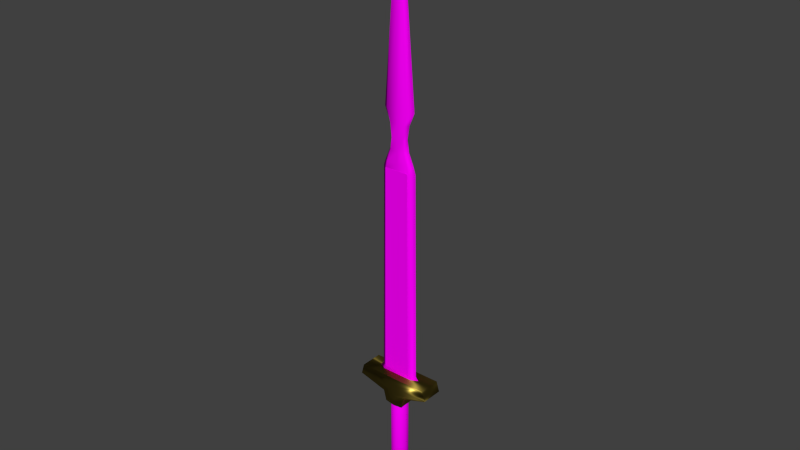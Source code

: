 # Source: SOTC_SWORD.blend  (saved by Blender 2.76.0; exported with 4.5.12 LTS)
import bpy
from mathutils import Matrix  # noqa: F401  (used for matrix-valued properties, if any)

bpy.ops.wm.read_factory_settings(use_empty=True)
scene = bpy.context.scene
scene.name = 'Scene'

# ---- collections
col_collection_1 = bpy.data.collections.new('Collection 1'); scene.collection.children.link(col_collection_1)

# ---- images (referenced by path relative to the original .blend; pixels are not part of the script)
import os
ASSET_DIR = os.environ.get("B2B_ASSET_DIR", "")  # directory of the original .blend (textures are referenced by path, not embedded)
HERE = os.path.dirname(os.path.abspath(__file__))  # packed textures are extracted next to this script under _unpacked/

def load_image(name, relpath, width, height, colorspace="sRGB"):
    """Load a texture the original file referenced (path relative to the .blend, or extracted next to this script)."""
    p = next((c for c in (os.path.join(HERE, relpath), os.path.join(ASSET_DIR, relpath)) if relpath and os.path.exists(c)), "")
    if p:
        img = bpy.data.images.load(p, check_existing=True)
        img.name = name
    else:  # same state as the original file: an image datablock whose file is absent (Cycles renders it pink)
        img = bpy.data.images.new(name, width, height)
        img.source = "FILE"
        img.filepath = "//" + (relpath or name)
    img.colorspace_settings.name = colorspace
    return img
img_ss_png = load_image('ss.png', 'ss.png', 1024, 1024, 'sRGB')
img_tileable_eroded_scratch_metal_texture_background_05_jpg = load_image('Tileable eroded scratch metal texture background 05.jpg', 'Tileable eroded scratch metal texture background 05.jpg', 1024, 1024, 'sRGB')
img_sin_t_tulo_2_png = load_image('Sin título-2.png', 'Sin título-2.png', 1024, 1024, 'sRGB')

# ---- materials (node trees are filled in below, after node groups)
mat_material_001 = bpy.data.materials.new('Material.001')
mat_material_001.alpha_threshold = 0.0
mat_material_001.roughness = 0.5
mat_material_003 = bpy.data.materials.new('Material.003')
mat_material_003.alpha_threshold = 0.0
mat_material_003.roughness = 0.5
mat_material_005 = bpy.data.materials.new('Material.005')
mat_material_005.alpha_threshold = 0.0
mat_material_005.roughness = 0.5
mat_material_007 = bpy.data.materials.new('Material.007')
mat_material_007.alpha_threshold = 0.0
mat_material_007.roughness = 0.5

# ---- material node trees
mat_material_001.use_nodes = True; mat_material_001.node_tree.nodes.clear()
_N = mat_material_001.node_tree.nodes; _L = mat_material_001.node_tree.links
n0 = _N.new('ShaderNodeOutputMaterial'); n0.name = 'Material Output'; n0.location = (300, 300)
n1 = _N.new('ShaderNodeBsdfAnisotropic'); n1.name = 'Anisotropic BSDF'; n1.location = (10, 300)
n1.distribution = 'GGX'
n1.inputs[0].default_value = (0.3343, 0.2487, 0.04585, 1.0)
n1.inputs[1].default_value = 0.4472
n1.inputs[2].default_value = 0.5
_L.new(n1.outputs[0], n0.inputs[0])
n0.is_active_output = True
mat_material_003.use_nodes = True; mat_material_003.node_tree.nodes.clear()
_N = mat_material_003.node_tree.nodes; _L = mat_material_003.node_tree.links
n0 = _N.new('ShaderNodeOutputMaterial'); n0.name = 'Material Output'; n0.location = (300, 300)
n1 = _N.new('ShaderNodeBsdfDiffuse'); n1.name = 'Diffuse BSDF'; n1.location = (10, 300)
n2 = _N.new('ShaderNodeTexImage'); n2.name = 'Image Texture'; n2.location = (-180, 300)
n2.width = 140
n2.image = img_ss_png
_L.new(n1.outputs[0], n0.inputs[0])
_L.new(n2.outputs[0], n1.inputs[0])
n0.is_active_output = True
mat_material_005.use_nodes = True; mat_material_005.node_tree.nodes.clear()
_N = mat_material_005.node_tree.nodes; _L = mat_material_005.node_tree.links
n0 = _N.new('ShaderNodeOutputMaterial'); n0.name = 'Material Output'; n0.location = (300, 300)
n1 = _N.new('ShaderNodeBsdfDiffuse'); n1.name = 'Diffuse BSDF'; n1.location = (10, 300)
n2 = _N.new('ShaderNodeTexImage'); n2.name = 'Image Texture'; n2.location = (-180, 300)
n2.width = 140
n2.image = img_tileable_eroded_scratch_metal_texture_background_05_jpg
_L.new(n1.outputs[0], n0.inputs[0])
_L.new(n2.outputs[0], n1.inputs[0])
n0.is_active_output = True
mat_material_007.use_nodes = True; mat_material_007.node_tree.nodes.clear()
_N = mat_material_007.node_tree.nodes; _L = mat_material_007.node_tree.links
n0 = _N.new('ShaderNodeOutputMaterial'); n0.name = 'Material Output'; n0.location = (300, 300)
n1 = _N.new('ShaderNodeBsdfDiffuse'); n1.name = 'Diffuse BSDF'; n1.location = (10, 300)
n2 = _N.new('ShaderNodeTexImage'); n2.name = 'Image Texture'; n2.location = (-180, 300)
n2.width = 140
n2.image = img_sin_t_tulo_2_png
_L.new(n1.outputs[0], n0.inputs[0])
_L.new(n2.outputs[0], n1.inputs[0])
n0.is_active_output = True

# ---- world
world_world = bpy.data.worlds.new('World'); scene.world = world_world
world_world.color = (0.05088, 0.05088, 0.05088)
world_world.use_sun_shadow = False
world_world.sun_shadow_jitter_overblur = 0.0
world_world.cycles.sampling_method = 'MANUAL'
world_world.cycles.sample_map_resolution = 256

# ---- meshes
me_cube_003 = bpy.data.meshes.new('Cube.003')
me_cube_003.from_pydata([(-0.1298, -0.004186, 0.441), (-0.2149, -0.004186, 0.4152), (-0.2933, -0.004186, 0.3733), (-0.362, -0.004186, 0.3169), (-0.4184, -0.004186, 0.2482), (-0.4604, -0.004186, 0.1698), (-0.4862, -0.004186, 0.08472), (-0.4949, -0.004186, -0.003758), (-0.4862, -0.004186, -0.09223), (-0.4604, -0.004186, -0.1773), (-0.4184, -0.004186, -0.2557), (-0.362, -0.004186, -0.3244), (-0.2933, -0.004186, -0.3808), (-0.2149, -0.004186, -0.4227), (-0.1298, -0.004186, -0.4485), (-0.1281, 0.003772, 0.441), (-0.2116, 0.01142, 0.4152), (-0.2885, 0.01848, 0.3733), (-0.3559, 0.02466, 0.3169), (-0.4112, 0.02973, 0.2482), (-0.4523, 0.0335, 0.1698), (-0.4776, 0.03582, 0.08472), (-0.4862, 0.0366, -0.003758), (-0.4776, 0.03582, -0.09223), (-0.4523, 0.0335, -0.1773), (-0.4112, 0.02973, -0.2557), (-0.3559, 0.02466, -0.3244), (-0.2885, 0.01848, -0.3808), (-0.2116, 0.01142, -0.4227), (-0.1281, 0.003772, -0.4485), (-0.1231, 0.01142, 0.441), (-0.2017, 0.02643, 0.4152), (-0.2741, 0.04027, 0.3733), (-0.3376, 0.05239, 0.3169), (-0.3897, 0.06234, 0.2482), (-0.4285, 0.06973, 0.1698), (-0.4523, 0.07429, 0.08472), (-0.4604, 0.07582, -0.003758), (-0.4523, 0.07429, -0.09223), (-0.4285, 0.06973, -0.1773), (-0.3897, 0.06234, -0.2557), (-0.3376, 0.05239, -0.3244), (-0.2741, 0.04027, -0.3808), (-0.2017, 0.02643, -0.4227), (-0.1231, 0.01142, -0.4485), (-0.1149, 0.01848, 0.441), (-0.1857, 0.04027, 0.4152), (-0.2509, 0.06035, 0.3733), (-0.308, 0.07795, 0.3169), (-0.3549, 0.09239, 0.2482), (-0.3897, 0.1031, 0.1698), (-0.4112, 0.1097, 0.08472), (-0.4184, 0.112, -0.003758), (-0.4112, 0.1097, -0.09223), (-0.3897, 0.1031, -0.1773), (-0.3549, 0.09239, -0.2557), (-0.308, 0.07795, -0.3244), (-0.2509, 0.06035, -0.3808), (-0.1857, 0.04027, -0.4227), (-0.1149, 0.01848, -0.4485), (-0.1039, 0.02466, 0.441), (-0.1641, 0.05239, 0.4152), (-0.2195, 0.07795, 0.3733), (-0.2681, 0.1004, 0.3169), (-0.308, 0.1187, 0.2482), (-0.3376, 0.1324, 0.1698), (-0.3559, 0.1408, 0.08472), (-0.362, 0.1437, -0.003758), (-0.3559, 0.1408, -0.09223), (-0.3376, 0.1324, -0.1773), (-0.308, 0.1187, -0.2557), (-0.2681, 0.1004, -0.3244), (-0.2195, 0.07795, -0.3808), (-0.1641, 0.05239, -0.4227), (-0.1039, 0.02466, -0.4485), (-0.09053, 0.02973, 0.441), (-0.1378, 0.06234, 0.4152), (-0.1814, 0.09239, 0.3733), (-0.2195, 0.1187, 0.3169), (-0.2509, 0.1404, 0.2482), (-0.2741, 0.1564, 0.1698), (-0.2885, 0.1663, 0.08472), (-0.2933, 0.1697, -0.003758), (-0.2885, 0.1663, -0.09223), (-0.2741, 0.1564, -0.1773), (-0.2509, 0.1404, -0.2557), (-0.2195, 0.1187, -0.3244), (-0.1814, 0.09239, -0.3808), (-0.1378, 0.06234, -0.4227), (-0.09053, 0.02973, -0.4485), (-0.07523, 0.0335, 0.441), (-0.1078, 0.06973, 0.4152), (-0.1378, 0.1031, 0.3733), (-0.1641, 0.1324, 0.3169), (-0.1857, 0.1564, 0.2482), (-0.2017, 0.1743, 0.1698), (-0.2116, 0.1853, 0.08472), (-0.2149, 0.189, -0.003758), (-0.2116, 0.1853, -0.09223), (-0.2017, 0.1743, -0.1773), (-0.1857, 0.1564, -0.2557), (-0.1641, 0.1324, -0.3244), (-0.1378, 0.1031, -0.3808), (-0.1078, 0.06973, -0.4227), (-0.07523, 0.0335, -0.4485), (-0.05864, 0.03582, 0.441), (-0.07523, 0.07429, 0.4152), (-0.09053, 0.1097, 0.3733), (-0.1039, 0.1408, 0.3169), (-0.1149, 0.1663, 0.2482), (-0.1231, 0.1853, 0.1698), (-0.1281, 0.1969, 0.08472), (-0.1298, 0.2009, -0.003758), (-0.1281, 0.1969, -0.09223), (-0.1231, 0.1853, -0.1773), (-0.1149, 0.1663, -0.2557), (-0.1039, 0.1408, -0.3244), (-0.09053, 0.1097, -0.3808), (-0.07523, 0.07429, -0.4227), (-0.05864, 0.03582, -0.4485), (-0.04138, 0.0366, 0.441), (-0.04138, 0.07582, 0.4152), (-0.04138, 0.112, 0.3733), (-0.04138, 0.1437, 0.3169), (-0.04138, 0.1697, 0.2482), (-0.04138, 0.189, 0.1698), (-0.04138, 0.2009, 0.08472), (-0.04138, 0.2049, -0.003758), (-0.04138, 0.2009, -0.09223), (-0.04138, 0.189, -0.1773), (-0.04138, 0.1697, -0.2557), (-0.04138, 0.1437, -0.3244), (-0.04138, 0.112, -0.3808), (-0.04138, 0.07582, -0.4227), (-0.04138, 0.0366, -0.4485), (-0.02412, 0.03582, 0.441), (-0.007519, 0.07429, 0.4152), (0.007777, 0.1097, 0.3733), (0.02118, 0.1408, 0.3169), (0.03219, 0.1663, 0.2482), (0.04036, 0.1853, 0.1698), (0.0454, 0.1969, 0.08472), (0.0471, 0.2009, -0.003758), (0.0454, 0.1969, -0.09223), (0.04036, 0.1853, -0.1773), (0.03219, 0.1663, -0.2557), (0.02118, 0.1408, -0.3244), (0.007777, 0.1097, -0.3808), (-0.007519, 0.07429, -0.4227), (-0.02412, 0.03582, -0.4485), (-0.007519, 0.0335, 0.441), (0.02504, 0.06973, 0.4152), (0.05504, 0.1031, 0.3733), (0.08134, 0.1324, 0.3169), (0.1029, 0.1564, 0.2482), (0.119, 0.1743, 0.1698), (0.1288, 0.1853, 0.08472), (0.1322, 0.189, -0.003758), (0.1288, 0.1853, -0.09223), (0.119, 0.1743, -0.1773), (0.1029, 0.1564, -0.2557), (0.08134, 0.1324, -0.3244), (0.05504, 0.1031, -0.3808), (0.02504, 0.06973, -0.4227), (-0.007519, 0.0335, -0.4485), (0.007777, 0.02973, 0.441), (0.05504, 0.06234, 0.4152), (0.0986, 0.09239, 0.3733), (0.1368, 0.1187, 0.3169), (0.1681, 0.1404, 0.2482), (0.1914, 0.1564, 0.1698), (0.2057, 0.1663, 0.08472), (0.2106, 0.1697, -0.003758), (0.2057, 0.1663, -0.09223), (0.1914, 0.1564, -0.1773), (0.1681, 0.1404, -0.2557), (0.1368, 0.1187, -0.3244), (0.0986, 0.09239, -0.3808), (0.05504, 0.06234, -0.4227), (0.007777, 0.02973, -0.4485), (0.02118, 0.02466, 0.441), (0.08134, 0.05239, 0.4152), (0.1368, 0.07795, 0.3733), (0.1854, 0.1004, 0.3169), (0.2253, 0.1187, 0.2482), (0.2549, 0.1324, 0.1698), (0.2731, 0.1408, 0.08472), (0.2793, 0.1437, -0.003758), (0.2731, 0.1408, -0.09223), (0.2549, 0.1324, -0.1773), (0.2253, 0.1187, -0.2557), (0.1854, 0.1004, -0.3244), (0.1368, 0.07795, -0.3808), (0.08134, 0.05239, -0.4227), (0.02118, 0.02466, -0.4485), (0.03219, 0.01848, 0.441), (0.1029, 0.04027, 0.4152), (0.1681, 0.06035, 0.3733), (0.2253, 0.07795, 0.3169), (0.2721, 0.09239, 0.2482), (0.307, 0.1031, 0.1698), (0.3284, 0.1097, 0.08472), (0.3357, 0.112, -0.003758), (0.3284, 0.1097, -0.09223), (0.307, 0.1031, -0.1773), (0.2721, 0.09239, -0.2557), (0.2253, 0.07795, -0.3244), (0.1681, 0.06035, -0.3808), (0.1029, 0.04027, -0.4227), (0.03219, 0.01848, -0.4485), (0.04036, 0.01142, 0.441), (0.119, 0.02643, 0.4152), (0.1914, 0.04027, 0.3733), (0.2549, 0.05239, 0.3169), (0.307, 0.06234, 0.2482), (0.3457, 0.06973, 0.1698), (0.3696, 0.07429, 0.08472), (0.3776, 0.07582, -0.003758), (0.3696, 0.07429, -0.09223), (0.3457, 0.06973, -0.1773), (0.307, 0.06234, -0.2557), (0.2549, 0.05239, -0.3244), (0.1914, 0.04027, -0.3808), (0.119, 0.02643, -0.4227), (0.04036, 0.01142, -0.4485), (0.0454, 0.003772, 0.441), (0.1288, 0.01142, 0.4152), (0.2057, 0.01848, 0.3733), (0.2731, 0.02466, 0.3169), (0.3284, 0.02973, 0.2482), (0.3696, 0.0335, 0.1698), (0.3949, 0.03582, 0.08472), (0.4034, 0.0366, -0.003758), (0.3949, 0.03582, -0.09223), (0.3696, 0.0335, -0.1773), (0.3284, 0.02973, -0.2557), (0.2731, 0.02466, -0.3244), (0.2057, 0.01848, -0.3808), (0.1288, 0.01142, -0.4227), (0.0454, 0.003772, -0.4485), (0.0471, -0.004186, 0.441), (0.1322, -0.004186, 0.4152), (0.2106, -0.004186, 0.3733), (0.2793, -0.004186, 0.3169), (0.3357, -0.004186, 0.2482), (0.3776, -0.004186, 0.1698), (0.4034, -0.004186, 0.08472), (0.4121, -0.004186, -0.003758), (0.4034, -0.004186, -0.09223), (0.3776, -0.004186, -0.1773), (0.3357, -0.004186, -0.2557), (0.2793, -0.004186, -0.3244), (0.2106, -0.004186, -0.3808), (0.1322, -0.004186, -0.4227), (0.0471, -0.004186, -0.4485), (0.0454, -0.01214, 0.441), (0.1288, -0.01979, 0.4152), (0.2057, -0.02685, 0.3733), (0.2731, -0.03303, 0.3169), (0.3284, -0.0381, 0.2482), (0.3696, -0.04187, 0.1698), (0.3949, -0.04419, 0.08472), (0.4034, -0.04497, -0.003758), (0.3949, -0.04419, -0.09223), (0.3696, -0.04187, -0.1773), (0.3284, -0.0381, -0.2557), (0.2731, -0.03303, -0.3244), (0.2057, -0.02685, -0.3808), (0.1288, -0.01979, -0.4227), (0.0454, -0.01214, -0.4485), (0.04036, -0.01979, 0.441), (0.119, -0.0348, 0.4152), (0.1914, -0.04864, 0.3733), (0.2549, -0.06076, 0.3169), (0.307, -0.07071, 0.2482), (0.3457, -0.0781, 0.1698), (0.3696, -0.08266, 0.08472), (0.3776, -0.08419, -0.003758), (0.3696, -0.08266, -0.09223), (0.3457, -0.0781, -0.1773), (0.307, -0.07071, -0.2557), (0.2549, -0.06076, -0.3244), (0.1914, -0.04864, -0.3808), (0.119, -0.0348, -0.4227), (0.04036, -0.01979, -0.4485), (0.03219, -0.02685, 0.441), (0.1029, -0.04864, 0.4152), (0.1681, -0.06872, 0.3733), (0.2253, -0.08632, 0.3169), (0.2721, -0.1008, 0.2482), (0.307, -0.1115, 0.1698), (0.3284, -0.1181, 0.08472), (0.3357, -0.1203, -0.003758), (0.3284, -0.1181, -0.09223), (0.307, -0.1115, -0.1773), (0.2721, -0.1008, -0.2557), (0.2253, -0.08632, -0.3244), (0.1681, -0.06872, -0.3808), (0.1029, -0.04864, -0.4227), (0.03219, -0.02685, -0.4485), (0.02118, -0.03303, 0.441), (0.08134, -0.06076, 0.4152), (0.1368, -0.08632, 0.3733), (0.1854, -0.1087, 0.3169), (0.2253, -0.1271, 0.2482), (0.2549, -0.1408, 0.1698), (0.2731, -0.1492, 0.08472), (0.2793, -0.152, -0.003758), (0.2731, -0.1492, -0.09223), (0.2549, -0.1408, -0.1773), (0.2253, -0.1271, -0.2557), (0.1854, -0.1087, -0.3244), (0.1368, -0.08632, -0.3808), (0.08134, -0.06076, -0.4227), (0.02118, -0.03303, -0.4485), (0.007777, -0.0381, 0.441), (0.05504, -0.07071, 0.4152), (0.0986, -0.1008, 0.3733), (0.1368, -0.1271, 0.3169), (0.1681, -0.1487, 0.2482), (0.1914, -0.1648, 0.1698), (0.2057, -0.1747, 0.08472), (0.2106, -0.178, -0.003758), (0.2057, -0.1747, -0.09223), (0.1914, -0.1648, -0.1773), (0.1681, -0.1487, -0.2557), (0.1368, -0.1271, -0.3244), (0.0986, -0.1008, -0.3808), (0.05504, -0.07071, -0.4227), (0.007777, -0.0381, -0.4485), (-0.04138, -0.004186, -0.4573), (-0.007519, -0.04187, 0.441), (0.02504, -0.0781, 0.4152), (0.05504, -0.1115, 0.3733), (0.08134, -0.1408, 0.3169), (0.1029, -0.1648, 0.2482), (0.119, -0.1826, 0.1698), (0.1288, -0.1936, 0.08472), (0.1322, -0.1973, -0.003758), (0.1288, -0.1936, -0.09223), (0.119, -0.1826, -0.1773), (0.1029, -0.1648, -0.2557), (0.08134, -0.1408, -0.3244), (0.05504, -0.1115, -0.3808), (0.02504, -0.0781, -0.4227), (-0.007519, -0.04187, -0.4485), (-0.02412, -0.04419, 0.441), (-0.007519, -0.08266, 0.4152), (0.007777, -0.1181, 0.3733), (0.02118, -0.1492, 0.3169), (0.03219, -0.1747, 0.2482), (0.04036, -0.1936, 0.1698), (0.0454, -0.2053, 0.08472), (0.0471, -0.2092, -0.003758), (0.0454, -0.2053, -0.09223), (0.04036, -0.1936, -0.1773), (0.03219, -0.1747, -0.2557), (0.02118, -0.1492, -0.3244), (0.007777, -0.1181, -0.3808), (-0.007519, -0.08266, -0.4227), (-0.02412, -0.04419, -0.4485), (-0.04138, -0.04497, 0.441), (-0.04138, -0.08419, 0.4152), (-0.04138, -0.1203, 0.3733), (-0.04138, -0.152, 0.3169), (-0.04138, -0.178, 0.2482), (-0.04138, -0.1973, 0.1698), (-0.04138, -0.2092, 0.08472), (-0.04138, -0.2133, -0.003758), (-0.04138, -0.2092, -0.09223), (-0.04138, -0.1973, -0.1773), (-0.04138, -0.178, -0.2557), (-0.04138, -0.152, -0.3244), (-0.04138, -0.1203, -0.3808), (-0.04138, -0.08419, -0.4227), (-0.04138, -0.04497, -0.4485), (-0.05864, -0.04419, 0.441), (-0.07523, -0.08266, 0.4152), (-0.09053, -0.1181, 0.3733), (-0.1039, -0.1492, 0.3169), (-0.1149, -0.1747, 0.2482), (-0.1231, -0.1936, 0.1698), (-0.1281, -0.2053, 0.08472), (-0.1298, -0.2092, -0.003758), (-0.1281, -0.2053, -0.09223), (-0.1231, -0.1936, -0.1773), (-0.1149, -0.1747, -0.2557), (-0.1039, -0.1492, -0.3244), (-0.09053, -0.1181, -0.3808), (-0.07523, -0.08266, -0.4227), (-0.05864, -0.04419, -0.4485), (-0.07523, -0.04187, 0.441), (-0.1078, -0.0781, 0.4152), (-0.1378, -0.1115, 0.3733), (-0.1641, -0.1408, 0.3169), (-0.1857, -0.1648, 0.2482), (-0.2017, -0.1826, 0.1698), (-0.2116, -0.1936, 0.08472), (-0.2149, -0.1973, -0.003758), (-0.2116, -0.1936, -0.09223), (-0.2017, -0.1826, -0.1773), (-0.1857, -0.1648, -0.2557), (-0.1641, -0.1408, -0.3244), (-0.1378, -0.1115, -0.3808), (-0.1078, -0.0781, -0.4227), (-0.07523, -0.04187, -0.4485), (-0.09053, -0.0381, 0.441), (-0.1378, -0.07071, 0.4152), (-0.1814, -0.1008, 0.3733), (-0.2195, -0.1271, 0.3169), (-0.2509, -0.1487, 0.2482), (-0.2741, -0.1648, 0.1698), (-0.2885, -0.1747, 0.08472), (-0.2933, -0.178, -0.003758), (-0.2885, -0.1747, -0.09223), (-0.2741, -0.1648, -0.1773), (-0.2509, -0.1487, -0.2557), (-0.2195, -0.1271, -0.3244), (-0.1814, -0.1008, -0.3808), (-0.1378, -0.07071, -0.4227), (-0.09053, -0.0381, -0.4485), (-0.1039, -0.03303, 0.441), (-0.1641, -0.06076, 0.4152), (-0.2195, -0.08632, 0.3733), (-0.2681, -0.1087, 0.3169), (-0.308, -0.1271, 0.2482), (-0.3376, -0.1408, 0.1698), (-0.3559, -0.1492, 0.08472), (-0.362, -0.152, -0.003758), (-0.3559, -0.1492, -0.09223), (-0.3376, -0.1408, -0.1773), (-0.308, -0.1271, -0.2557), (-0.2681, -0.1087, -0.3244), (-0.2195, -0.08632, -0.3808), (-0.1641, -0.06076, -0.4227), (-0.1039, -0.03303, -0.4485), (-0.1149, -0.02685, 0.441), (-0.1857, -0.04864, 0.4152), (-0.2509, -0.06872, 0.3733), (-0.308, -0.08632, 0.3169), (-0.3549, -0.1008, 0.2482), (-0.3897, -0.1115, 0.1698), (-0.4112, -0.1181, 0.08472), (-0.4184, -0.1203, -0.003758), (-0.4112, -0.1181, -0.09223), (-0.3897, -0.1115, -0.1773), (-0.3549, -0.1008, -0.2557), (-0.308, -0.08632, -0.3244), (-0.2509, -0.06872, -0.3808), (-0.1857, -0.04864, -0.4227), (-0.1149, -0.02685, -0.4485), (-0.04138, -0.004186, 0.4497), (-0.1231, -0.01979, 0.441), (-0.2017, -0.0348, 0.4152), (-0.2741, -0.04864, 0.3733), (-0.3376, -0.06076, 0.3169), (-0.3897, -0.07071, 0.2482), (-0.4285, -0.0781, 0.1698), (-0.4523, -0.08266, 0.08472), (-0.4604, -0.08419, -0.003758), (-0.4523, -0.08266, -0.09223), (-0.4285, -0.0781, -0.1773), (-0.3897, -0.07071, -0.2557), (-0.3376, -0.06076, -0.3244), (-0.2741, -0.04864, -0.3808), (-0.2017, -0.0348, -0.4227), (-0.1231, -0.01979, -0.4485), (-0.1281, -0.01214, 0.441), (-0.2116, -0.01979, 0.4152), (-0.2885, -0.02685, 0.3733), (-0.3559, -0.03303, 0.3169), (-0.4112, -0.0381, 0.2482), (-0.4523, -0.04187, 0.1698), (-0.4776, -0.04419, 0.08472), (-0.4862, -0.04497, -0.003758), (-0.4776, -0.04419, -0.09223), (-0.4523, -0.04187, -0.1773), (-0.4112, -0.0381, -0.2557), (-0.3559, -0.03303, -0.3244), (-0.2885, -0.02685, -0.3808), (-0.2116, -0.01979, -0.4227), (-0.1281, -0.01214, -0.4485)], [], [(4, 3, 18, 19), (12, 11, 26, 27), (5, 4, 19, 20), (13, 12, 27, 28), (6, 5, 20, 21), (14, 13, 28, 29), (7, 6, 21, 22), (8, 7, 22, 23), (1, 0, 15, 16), (9, 8, 23, 24), (2, 1, 16, 17), (10, 9, 24, 25), (3, 2, 17, 18), (11, 10, 25, 26), (25, 24, 39, 40), (18, 17, 32, 33), (26, 25, 40, 41), (19, 18, 33, 34), (27, 26, 41, 42), (20, 19, 34, 35), (28, 27, 42, 43), (21, 20, 35, 36), (29, 28, 43, 44), (22, 21, 36, 37), (23, 22, 37, 38), (16, 15, 30, 31), (24, 23, 38, 39), (17, 16, 31, 32), (44, 43, 58, 59), (37, 36, 51, 52), (38, 37, 52, 53), (31, 30, 45, 46), (39, 38, 53, 54), (32, 31, 46, 47), (40, 39, 54, 55), (33, 32, 47, 48), (41, 40, 55, 56), (34, 33, 48, 49), (42, 41, 56, 57), (35, 34, 49, 50), (43, 42, 57, 58), (36, 35, 50, 51), (56, 55, 70, 71), (49, 48, 63, 64), (57, 56, 71, 72), (50, 49, 64, 65), (58, 57, 72, 73), (51, 50, 65, 66), (59, 58, 73, 74), (52, 51, 66, 67), (53, 52, 67, 68), (46, 45, 60, 61), (54, 53, 68, 69), (47, 46, 61, 62), (55, 54, 69, 70), (48, 47, 62, 63), (68, 67, 82, 83), (61, 60, 75, 76), (69, 68, 83, 84), (62, 61, 76, 77), (70, 69, 84, 85), (63, 62, 77, 78), (71, 70, 85, 86), (64, 63, 78, 79), (72, 71, 86, 87), (65, 64, 79, 80), (73, 72, 87, 88), (66, 65, 80, 81), (74, 73, 88, 89), (67, 66, 81, 82), (79, 78, 93, 94), (87, 86, 101, 102), (80, 79, 94, 95), (88, 87, 102, 103), (81, 80, 95, 96), (89, 88, 103, 104), (82, 81, 96, 97), (83, 82, 97, 98), (76, 75, 90, 91), (84, 83, 98, 99), (77, 76, 91, 92), (85, 84, 99, 100), (78, 77, 92, 93), (86, 85, 100, 101), (98, 97, 112, 113), (91, 90, 105, 106), (99, 98, 113, 114), (92, 91, 106, 107), (100, 99, 114, 115), (93, 92, 107, 108), (101, 100, 115, 116), (94, 93, 108, 109), (102, 101, 116, 117), (95, 94, 109, 110), (103, 102, 117, 118), (96, 95, 110, 111), (104, 103, 118, 119), (97, 96, 111, 112), (117, 116, 131, 132), (110, 109, 124, 125), (118, 117, 132, 133), (111, 110, 125, 126), (119, 118, 133, 134), (112, 111, 126, 127), (113, 112, 127, 128), (106, 105, 120, 121), (114, 113, 128, 129), (107, 106, 121, 122), (115, 114, 129, 130), (108, 107, 122, 123), (116, 115, 130, 131), (109, 108, 123, 124), (121, 120, 135, 136), (129, 128, 143, 144), (122, 121, 136, 137), (130, 129, 144, 145), (123, 122, 137, 138), (131, 130, 145, 146), (124, 123, 138, 139), (132, 131, 146, 147), (125, 124, 139, 140), (133, 132, 147, 148), (126, 125, 140, 141), (134, 133, 148, 149), (127, 126, 141, 142), (128, 127, 142, 143), (140, 139, 154, 155), (148, 147, 162, 163), (141, 140, 155, 156), (149, 148, 163, 164), (142, 141, 156, 157), (143, 142, 157, 158), (136, 135, 150, 151), (144, 143, 158, 159), (137, 136, 151, 152), (145, 144, 159, 160), (138, 137, 152, 153), (146, 145, 160, 161), (139, 138, 153, 154), (147, 146, 161, 162), (159, 158, 173, 174), (152, 151, 166, 167), (160, 159, 174, 175), (153, 152, 167, 168), (161, 160, 175, 176), (154, 153, 168, 169), (162, 161, 176, 177), (155, 154, 169, 170), (163, 162, 177, 178), (156, 155, 170, 171), (164, 163, 178, 179), (157, 156, 171, 172), (158, 157, 172, 173), (151, 150, 165, 166), (178, 177, 192, 193), (171, 170, 185, 186), (179, 178, 193, 194), (172, 171, 186, 187), (173, 172, 187, 188), (166, 165, 180, 181), (174, 173, 188, 189), (167, 166, 181, 182), (175, 174, 189, 190), (168, 167, 182, 183), (176, 175, 190, 191), (169, 168, 183, 184), (177, 176, 191, 192), (170, 169, 184, 185), (190, 189, 204, 205), (183, 182, 197, 198), (191, 190, 205, 206), (184, 183, 198, 199), (192, 191, 206, 207), (185, 184, 199, 200), (193, 192, 207, 208), (186, 185, 200, 201), (194, 193, 208, 209), (187, 186, 201, 202), (188, 187, 202, 203), (181, 180, 195, 196), (189, 188, 203, 204), (182, 181, 196, 197), (209, 208, 223, 224), (202, 201, 216, 217), (203, 202, 217, 218), (196, 195, 210, 211), (204, 203, 218, 219), (197, 196, 211, 212), (205, 204, 219, 220), (198, 197, 212, 213), (206, 205, 220, 221), (199, 198, 213, 214), (207, 206, 221, 222), (200, 199, 214, 215), (208, 207, 222, 223), (201, 200, 215, 216), (213, 212, 227, 228), (221, 220, 235, 236), (214, 213, 228, 229), (222, 221, 236, 237), (215, 214, 229, 230), (223, 222, 237, 238), (216, 215, 230, 231), (224, 223, 238, 239), (217, 216, 231, 232), (218, 217, 232, 233), (211, 210, 225, 226), (219, 218, 233, 234), (212, 211, 226, 227), (220, 219, 234, 235), (232, 231, 246, 247), (233, 232, 247, 248), (226, 225, 240, 241), (234, 233, 248, 249), (227, 226, 241, 242), (235, 234, 249, 250), (228, 227, 242, 243), (236, 235, 250, 251), (229, 228, 243, 244), (237, 236, 251, 252), (230, 229, 244, 245), (238, 237, 252, 253), (231, 230, 245, 246), (239, 238, 253, 254), (251, 250, 265, 266), (244, 243, 258, 259), (252, 251, 266, 267), (245, 244, 259, 260), (253, 252, 267, 268), (246, 245, 260, 261), (254, 253, 268, 269), (247, 246, 261, 262), (248, 247, 262, 263), (241, 240, 255, 256), (249, 248, 263, 264), (242, 241, 256, 257), (250, 249, 264, 265), (243, 242, 257, 258), (263, 262, 277, 278), (256, 255, 270, 271), (264, 263, 278, 279), (257, 256, 271, 272), (265, 264, 279, 280), (258, 257, 272, 273), (266, 265, 280, 281), (259, 258, 273, 274), (267, 266, 281, 282), (260, 259, 274, 275), (268, 267, 282, 283), (261, 260, 275, 276), (269, 268, 283, 284), (262, 261, 276, 277), (274, 273, 288, 289), (282, 281, 296, 297), (275, 274, 289, 290), (283, 282, 297, 298), (276, 275, 290, 291), (284, 283, 298, 299), (277, 276, 291, 292), (278, 277, 292, 293), (271, 270, 285, 286), (279, 278, 293, 294), (272, 271, 286, 287), (280, 279, 294, 295), (273, 272, 287, 288), (281, 280, 295, 296), (293, 292, 307, 308), (286, 285, 300, 301), (294, 293, 308, 309), (287, 286, 301, 302), (295, 294, 309, 310), (288, 287, 302, 303), (296, 295, 310, 311), (289, 288, 303, 304), (297, 296, 311, 312), (290, 289, 304, 305), (298, 297, 312, 313), (291, 290, 305, 306), (299, 298, 313, 314), (292, 291, 306, 307), (312, 311, 326, 327), (305, 304, 319, 320), (313, 312, 327, 328), (306, 305, 320, 321), (314, 313, 328, 329), (307, 306, 321, 322), (308, 307, 322, 323), (301, 300, 315, 316), (309, 308, 323, 324), (302, 301, 316, 317), (310, 309, 324, 325), (303, 302, 317, 318), (311, 310, 325, 326), (304, 303, 318, 319), (324, 323, 339, 340), (317, 316, 332, 333), (325, 324, 340, 341), (318, 317, 333, 334), (326, 325, 341, 342), (319, 318, 334, 335), (327, 326, 342, 343), (320, 319, 335, 336), (328, 327, 343, 344), (321, 320, 336, 337), (329, 328, 344, 345), (322, 321, 337, 338), (323, 322, 338, 339), (316, 315, 331, 332), (344, 343, 358, 359), (337, 336, 351, 352), (345, 344, 359, 360), (338, 337, 352, 353), (339, 338, 353, 354), (332, 331, 346, 347), (340, 339, 354, 355), (333, 332, 347, 348), (341, 340, 355, 356), (334, 333, 348, 349), (342, 341, 356, 357), (335, 334, 349, 350), (343, 342, 357, 358), (336, 335, 350, 351), (348, 347, 362, 363), (356, 355, 370, 371), (349, 348, 363, 364), (357, 356, 371, 372), (350, 349, 364, 365), (358, 357, 372, 373), (351, 350, 365, 366), (359, 358, 373, 374), (352, 351, 366, 367), (360, 359, 374, 375), (353, 352, 367, 368), (354, 353, 368, 369), (347, 346, 361, 362), (355, 354, 369, 370), (367, 366, 381, 382), (375, 374, 389, 390), (368, 367, 382, 383), (369, 368, 383, 384), (362, 361, 376, 377), (370, 369, 384, 385), (363, 362, 377, 378), (371, 370, 385, 386), (364, 363, 378, 379), (372, 371, 386, 387), (365, 364, 379, 380), (373, 372, 387, 388), (366, 365, 380, 381), (374, 373, 388, 389), (386, 385, 400, 401), (379, 378, 393, 394), (387, 386, 401, 402), (380, 379, 394, 395), (388, 387, 402, 403), (381, 380, 395, 396), (389, 388, 403, 404), (382, 381, 396, 397), (390, 389, 404, 405), (383, 382, 397, 398), (384, 383, 398, 399), (377, 376, 391, 392), (385, 384, 399, 400), (378, 377, 392, 393), (405, 404, 419, 420), (398, 397, 412, 413), (399, 398, 413, 414), (392, 391, 406, 407), (400, 399, 414, 415), (393, 392, 407, 408), (401, 400, 415, 416), (394, 393, 408, 409), (402, 401, 416, 417), (395, 394, 409, 410), (403, 402, 417, 418), (396, 395, 410, 411), (404, 403, 418, 419), (397, 396, 411, 412), (409, 408, 423, 424), (417, 416, 431, 432), (410, 409, 424, 425), (418, 417, 432, 433), (411, 410, 425, 426), (419, 418, 433, 434), (412, 411, 426, 427), (420, 419, 434, 435), (413, 412, 427, 428), (414, 413, 428, 429), (407, 406, 421, 422), (415, 414, 429, 430), (408, 407, 422, 423), (416, 415, 430, 431), (428, 427, 442, 443), (429, 428, 443, 444), (422, 421, 436, 437), (430, 429, 444, 445), (423, 422, 437, 438), (431, 430, 445, 446), (424, 423, 438, 439), (432, 431, 446, 447), (425, 424, 439, 440), (433, 432, 447, 448), (426, 425, 440, 441), (434, 433, 448, 449), (427, 426, 441, 442), (435, 434, 449, 450), (447, 446, 462, 463), (440, 439, 455, 456), (448, 447, 463, 464), (441, 440, 456, 457), (449, 448, 464, 465), (442, 441, 457, 458), (450, 449, 465, 466), (443, 442, 458, 459), (444, 443, 459, 460), (437, 436, 452, 453), (445, 444, 460, 461), (438, 437, 453, 454), (446, 445, 461, 462), (439, 438, 454, 455), (460, 459, 474, 475), (453, 452, 467, 468), (461, 460, 475, 476), (454, 453, 468, 469), (462, 461, 476, 477), (455, 454, 469, 470), (463, 462, 477, 478), (456, 455, 470, 471), (464, 463, 478, 479), (457, 456, 471, 472), (465, 464, 479, 480), (458, 457, 472, 473), (466, 465, 480, 481), (459, 458, 473, 474), (0, 451, 15), (330, 14, 29), (15, 451, 30), (330, 29, 44), (30, 451, 45), (330, 44, 59), (45, 451, 60), (330, 59, 74), (60, 451, 75), (330, 74, 89), (75, 451, 90), (330, 89, 104), (90, 451, 105), (330, 104, 119), (105, 451, 120), (330, 119, 134), (120, 451, 135), (330, 134, 149), (135, 451, 150), (330, 149, 164), (150, 451, 165), (330, 164, 179), (165, 451, 180), (330, 179, 194), (180, 451, 195), (330, 194, 209), (195, 451, 210), (330, 209, 224), (210, 451, 225), (330, 224, 239), (225, 451, 240), (330, 239, 254), (240, 451, 255), (330, 254, 269), (255, 451, 270), (330, 269, 284), (270, 451, 285), (330, 284, 299), (285, 451, 300), (330, 299, 314), (300, 451, 315), (330, 314, 329), (315, 451, 331), (330, 329, 345), (331, 451, 346), (330, 345, 360), (346, 451, 361), (330, 360, 375), (361, 451, 376), (330, 375, 390), (376, 451, 391), (330, 390, 405), (391, 451, 406), (330, 405, 420), (406, 451, 421), (330, 420, 435), (421, 451, 436), (330, 435, 450), (436, 451, 452), (330, 450, 466), (330, 466, 481), (452, 451, 467), (479, 478, 11, 12), (472, 471, 4, 5), (480, 479, 12, 13), (473, 472, 5, 6), (481, 480, 13, 14), (474, 473, 6, 7), (467, 451, 0), (330, 481, 14), (475, 474, 7, 8), (468, 467, 0, 1), (476, 475, 8, 9), (469, 468, 1, 2), (477, 476, 9, 10), (470, 469, 2, 3), (478, 477, 10, 11), (471, 470, 3, 4)])
me_cube_003.polygons.foreach_set('use_smooth', [True] * 512)
me_cube_003.materials.append(mat_material_001)
me_cube_003.use_remesh_preserve_volume = False
me_cube_003.use_remesh_preserve_attributes = False
me_cube_003.use_mirror_vertex_groups = False
me_cube_003.update()
me_cylinder = bpy.data.meshes.new('Cylinder')
me_cylinder.from_pydata([(0.0, 1.0, -1.0), (0.0, 1.0, 1.0), (0.1951, 0.9808, -1.0), (0.1951, 0.9808, 1.0), (0.3827, 0.9239, -1.0), (0.3827, 0.9239, 1.0), (0.5556, 0.8315, -1.0), (0.5556, 0.8315, 1.0), (0.7071, 0.7071, -1.0), (0.7071, 0.7071, 1.0), (0.8315, 0.5556, -1.0), (0.8315, 0.5556, 1.0), (0.9239, 0.3827, -1.0), (0.9239, 0.3827, 1.0), (0.9808, 0.1951, -1.0), (0.9808, 0.1951, 1.0), (1.0, 7.55e-08, -1.0), (1.0, 7.55e-08, 1.0), (0.9808, -0.1951, -1.0), (0.9808, -0.1951, 1.0), (0.9239, -0.3827, -1.0), (0.9239, -0.3827, 1.0), (0.8315, -0.5556, -1.0), (0.8315, -0.5556, 1.0), (0.7071, -0.7071, -1.0), (0.7071, -0.7071, 1.0), (0.5556, -0.8315, -1.0), (0.5556, -0.8315, 1.0), (0.3827, -0.9239, -1.0), (0.3827, -0.9239, 1.0), (0.1951, -0.9808, -1.0), (0.1951, -0.9808, 1.0), (-3.258e-07, -1.0, -1.0), (-3.258e-07, -1.0, 1.0), (-0.1951, -0.9808, -1.0), (-0.1951, -0.9808, 1.0), (-0.3827, -0.9239, -1.0), (-0.3827, -0.9239, 1.0), (-0.5556, -0.8315, -1.0), (-0.5556, -0.8315, 1.0), (-0.7071, -0.7071, -1.0), (-0.7071, -0.7071, 1.0), (-0.8315, -0.5556, -1.0), (-0.8315, -0.5556, 1.0), (-0.9239, -0.3827, -1.0), (-0.9239, -0.3827, 1.0), (-0.9808, -0.1951, -1.0), (-0.9808, -0.1951, 1.0), (-1.0, 9.656e-07, -1.0), (-1.0, 9.656e-07, 1.0), (-0.9808, 0.1951, -1.0), (-0.9808, 0.1951, 1.0), (-0.9239, 0.3827, -1.0), (-0.9239, 0.3827, 1.0), (-0.8315, 0.5556, -1.0), (-0.8315, 0.5556, 1.0), (-0.7071, 0.7071, -1.0), (-0.7071, 0.7071, 1.0), (-0.5556, 0.8315, -1.0), (-0.5556, 0.8315, 1.0), (-0.3827, 0.9239, -1.0), (-0.3827, 0.9239, 1.0), (-0.1951, 0.9808, -1.0), (-0.1951, 0.9808, 1.0)], [], [(0, 1, 3, 2), (2, 3, 5, 4), (4, 5, 7, 6), (6, 7, 9, 8), (8, 9, 11, 10), (10, 11, 13, 12), (12, 13, 15, 14), (14, 15, 17, 16), (16, 17, 19, 18), (18, 19, 21, 20), (20, 21, 23, 22), (22, 23, 25, 24), (24, 25, 27, 26), (26, 27, 29, 28), (28, 29, 31, 30), (30, 31, 33, 32), (32, 33, 35, 34), (34, 35, 37, 36), (36, 37, 39, 38), (38, 39, 41, 40), (40, 41, 43, 42), (42, 43, 45, 44), (44, 45, 47, 46), (46, 47, 49, 48), (48, 49, 51, 50), (50, 51, 53, 52), (52, 53, 55, 54), (54, 55, 57, 56), (56, 57, 59, 58), (58, 59, 61, 60), (3, 1, 63, 61, 59, 57, 55, 53, 51, 49, 47, 45, 43, 41, 39, 37, 35, 33, 31, 29, 27, 25, 23, 21, 19, 17, 15, 13, 11, 9, 7, 5), (62, 63, 1, 0), (60, 61, 63, 62), (0, 2, 4, 6, 8, 10, 12, 14, 16, 18, 20, 22, 24, 26, 28, 30, 32, 34, 36, 38, 40, 42, 44, 46, 48, 50, 52, 54, 56, 58, 60, 62)])
me_cylinder.polygons.foreach_set('use_smooth', [True] * 34)
_uv = me_cylinder.uv_layers.new(name='UVMap')
_uv.uv.foreach_set('vector', [0.9717, -0.01333, 0.9717, 1.013, 0.9439, 1.013, 0.9439, -0.01333, 0.9439, -0.01333, 0.9439, 1.013, 0.9162, 1.013, 0.9162, -0.01333, 0.9162, -0.01333, 0.9162, 1.013, 0.8885, 1.013, 0.8885, -0.01333, 0.8885, -0.01333, 0.8885, 1.013, 0.8608, 1.013, 0.8608, -0.01333, 0.8608, -0.01333, 0.8608, 1.013, 0.8331, 1.013, 0.8331, -0.01333, 0.8331, -0.01333, 0.8331, 1.013, 0.8054, 1.013, 0.8054, -0.01333, 0.8054, -0.01333, 0.8054, 1.013, 0.7777, 1.013, 0.7777, -0.01333, 0.7777, -0.01333, 0.7777, 1.013, 0.75, 1.013, 0.75, -0.01333, 0.75, -0.01333, 0.75, 1.013, 0.7223, 1.013, 0.7223, -0.01333, 0.7223, -0.01333, 0.7223, 1.013, 0.6946, 1.013, 0.6946, -0.01333, 0.6946, -0.01333, 0.6946, 1.013, 0.6669, 1.013, 0.6669, -0.01333, 0.6669, -0.01333, 0.6669, 1.013, 0.6392, 1.013, 0.6392, -0.01333, 0.6392, -0.01333, 0.6392, 1.013, 0.6115, 1.013, 0.6115, -0.01333, 0.6115, -0.01333, 0.6115, 1.013, 0.5838, 1.013, 0.5838, -0.01333, 0.5838, -0.01333, 0.5838, 1.013, 0.5561, 1.013, 0.5561, -0.01333, 0.5561, -0.01333, 0.5561, 1.013, 0.5283, 1.013, 0.5283, -0.01333, 0.5283, -0.01333, 0.5283, 1.013, 0.5006, 1.013, 0.5006, -0.01333, 0.5006, -0.01333, 0.5006, 1.013, 0.4729, 1.013, 0.4729, -0.01333, 0.4729, -0.01333, 0.4729, 1.013, 0.4452, 1.013, 0.4452, -0.01333, 0.4452, -0.01333, 0.4452, 1.013, 0.4175, 1.013, 0.4175, -0.01333, 0.4175, -0.01333, 0.4175, 1.013, 0.3898, 1.013, 0.3898, -0.01333, 0.3898, -0.01333, 0.3898, 1.013, 0.3621, 1.013, 0.3621, -0.01333, 0.3621, -0.01333, 0.3621, 1.013, 0.3344, 1.013, 0.3344, -0.01333, 0.3344, -0.01333, 0.3344, 1.013, 0.3067, 1.013, 0.3067, -0.01333, 0.3067, -0.01333, 0.3067, 1.013, 0.279, 1.013, 0.279, -0.01333, 0.279, -0.01333, 0.279, 1.013, 0.2513, 1.013, 0.2513, -0.01333, 0.2513, -0.01333, 0.2513, 1.013, 0.2236, 1.013, 0.2236, -0.01333, 0.2236, -0.01333, 0.2236, 1.013, 0.1959, 1.013, 0.1959, -0.01333, 0.1959, -0.01333, 0.1959, 1.013, 0.1682, 1.013, 0.1682, -0.01333, 0.1682, -0.01333, 0.1682, 1.013, 0.1404, 1.013, 0.1404, -0.01333, 0.9439, 1.013, 0.9717, 1.013, 0.9994, 1.013, 1.027, 1.013, 1.055, 1.013, 1.082, 1.013, 1.11, 1.013, 1.138, 1.013, 1.166, 1.013, 1.193, 1.013, 1.221, 1.013, 1.249, 1.013, 1.276, 1.013, 1.304, 1.013, 1.332, 1.013, 1.36, 1.013, 1.387, 1.013, 0.5283, 1.013, 0.5561, 1.013, 0.5838, 1.013, 0.6115, 1.013, 0.6392, 1.013, 0.6669, 1.013, 0.6946, 1.013, 0.7223, 1.013, 0.75, 1.013, 0.7777, 1.013, 0.8054, 1.013, 0.8331, 1.013, 0.8608, 1.013, 0.8885, 1.013, 0.9162, 1.013, 0.9994, -0.01333, 0.9994, 1.013, 0.9717, 1.013, 0.9717, -0.01333, 0.1404, -0.01333, 0.1404, 1.013, 0.1127, 1.013, 0.1127, -0.01333, 0.9717, -0.01333, 0.9439, -0.01333, 0.9162, -0.01333, 0.8885, -0.01333, 0.8608, -0.01333, 0.8331, -0.01333, 0.8054, -0.01333, 0.7777, -0.01333, 0.75, -0.01333, 0.7223, -0.01333, 0.6946, -0.01333, 0.6669, -0.01333, 0.6392, -0.01333, 0.6115, -0.01333, 0.5838, -0.01333, 0.5561, -0.01333, 0.5283, -0.01333, 1.387, -0.01333, 1.36, -0.01333, 1.332, -0.01333, 1.304, -0.01333, 1.276, -0.01333, 1.249, -0.01333, 1.221, -0.01333, 1.193, -0.01333, 1.166, -0.01333, 1.138, -0.01333, 1.11, -0.01333, 1.082, -0.01333, 1.055, -0.01333, 1.027, -0.01333, 0.9994, -0.01333])
me_cylinder.materials.append(mat_material_003)
me_cylinder.use_remesh_preserve_volume = False
me_cylinder.use_remesh_preserve_attributes = False
me_cylinder.use_mirror_vertex_groups = False
me_cylinder.update()
me_cube_002 = bpy.data.meshes.new('Cube.002')
me_cube_002.from_pydata([(-0.2829, -0.07014, -0.2494), (-0.9687, -0.08607, 0.5434), (-0.2829, 0.07014, -0.2494), (-0.9687, 0.08607, 0.5434), (0.2035, -0.07014, -0.2537), (0.8999, -0.08607, 0.5622), (0.2035, 0.07014, -0.2537), (0.8999, 0.08607, 0.5622), (-1.039, -0.08607, 0.2699), (-1.039, 0.08607, 0.2699), (0.979, 0.08607, 0.3021), (0.979, -0.08607, 0.3021), (-0.3533, 0.07162, 0.03109), (0.291, 0.07162, 0.02736), (0.291, -0.07162, 0.02736), (-0.3533, -0.07162, 0.03109), (-0.04068, 0.08607, 0.5528), (-0.03865, 0.07014, -0.2953), (-0.04068, -0.08607, 0.5528), (-0.03865, -0.07014, -0.2953), (-0.03621, -0.08607, 0.286), (-0.03621, 0.08607, 0.286), (-0.0374, -0.07162, 0.02923), (-0.0374, 0.07162, 0.02923)], [], [(15, 12, 2, 0), (23, 13, 6, 17), (13, 14, 4, 6), (22, 15, 0, 19), (19, 17, 6, 4), (18, 16, 3, 1), (18, 1, 8, 20), (7, 5, 11, 10), (16, 7, 10, 21), (1, 3, 9, 8), (20, 8, 15, 22), (10, 11, 14, 13), (21, 10, 13, 23), (8, 9, 12, 15), (9, 21, 23, 12), (11, 20, 22, 14), (3, 16, 21, 9), (5, 18, 20, 11), (5, 7, 16, 18), (0, 2, 17, 19), (14, 22, 19, 4), (12, 23, 17, 2)])
me_cube_002.polygons.foreach_set('use_smooth', [True] * 22)
me_cube_002.materials.append(mat_material_001)
me_cube_002.use_remesh_preserve_volume = False
me_cube_002.use_remesh_preserve_attributes = False
me_cube_002.use_mirror_vertex_groups = False
me_cube_002.update()
me_cube_001 = bpy.data.meshes.new('Cube.001')
me_cube_001.from_pydata([(-1.281, -0.09387, -0.9753), (1.143, -0.09387, -0.9753), (1.016, -0.09387, -0.03377), (-1.155, -0.09387, -0.03377), (-0.06924, -0.09387, -0.9753), (-0.06924, -0.09387, -0.03377), (-1.481, -0.09105, -1.0), (-0.1144, -0.03403, 1.022), (-1.481, 0.09105, -1.0), (-0.1144, 0.03403, 1.022), (1.481, -0.09105, -1.0), (0.1144, -0.03403, 1.022), (1.481, 0.09105, -1.0), (0.1144, 0.03403, 1.022), (-1.212, -0.09105, -0.9753), (-1.212, 0.09105, -0.9753), (1.212, 0.09105, -0.9753), (1.212, -0.09105, -0.9753), (-0.5343, -0.09105, 0.1007), (-0.5343, 0.09105, 0.1007), (0.5343, 0.09105, 0.1007), (0.5343, -0.09105, 0.1007), (-0.9572, 0.09105, -0.004542), (0.9572, 0.09105, -0.004542), (0.9572, -0.09105, -0.004542), (-0.9572, -0.09105, -0.004542), (-1.085, 0.09105, -0.03377), (1.085, 0.09105, -0.03377), (1.085, -0.09105, -0.03377), (-1.085, -0.09105, -0.03377), (-0.6471, -0.09105, 0.04807), (-0.6471, 0.09105, 0.04807), (0.6471, 0.09105, 0.04807), (0.6471, -0.09105, 0.04807), (-0.987, -0.09105, 0.2182), (-0.987, 0.09105, 0.2182), (0.987, 0.09105, 0.2182), (0.987, -0.09105, 0.2182), (-0.6609, 0.09105, 0.1613), (0.6609, 0.09105, 0.1613), (0.6609, -0.09105, 0.1613), (-0.6609, -0.09105, 0.1613), (-0.5661, -0.09105, 0.6102), (-0.5661, 0.09105, 0.6102), (0.5661, 0.09105, 0.6102), (0.5661, -0.09105, 0.6102), (-0.1649, 0.0, 1.022), (-2.135, 0.0, -1.0), (0.1649, 0.0, 1.022), (2.135, 0.0, -1.0), (1.748, 0.0, -0.9753), (-1.748, 0.0, -0.9753), (-0.7703, 0.0, 0.1007), (0.7703, 0.0, 0.1007), (-1.38, 0.0, -0.004542), (1.38, 0.0, -0.004542), (-1.565, 0.0, -0.03377), (1.565, 0.0, -0.03377), (0.933, 0.0, 0.04807), (-0.933, 0.0, 0.04807), (1.423, 0.0, 0.2182), (-1.423, 0.0, 0.2182), (0.953, 0.0, 0.1613), (-0.953, 0.0, 0.1613), (-0.8162, 0.0, 0.6102), (0.8162, 0.0, 0.6102), (0.0, 0.03403, 1.06), (0.0, 0.09105, -1.0), (0.0, -0.03403, 1.06), (0.0, -0.09105, -1.0), (0.0, -0.09105, -0.9753), (0.0, 0.09105, -0.9753), (0.0, 0.09105, 0.1007), (0.0, -0.09105, 0.1007), (0.0, 0.09105, -0.004542), (0.0, -0.09105, -0.004542), (0.0, 0.09105, -0.03377), (0.0, -0.09105, -0.03377), (0.0, -0.09105, 0.04807), (0.0, 0.09105, 0.04807), (0.0, -0.09105, 0.2182), (0.0, 0.09105, 0.2182), (0.0, -0.09105, 0.1613), (0.0, 0.09105, 0.1613), (0.0, 0.09105, 0.6102), (0.0, -0.09105, 0.6102), (0.0, 0.0, 1.085), (0.0, 0.0, -1.0)], [], [(5, 3, 0, 4), (2, 5, 4, 1), (51, 15, 8, 47), (71, 16, 12, 67), (50, 17, 10, 49), (70, 14, 6, 69), (87, 67, 12, 49), (86, 66, 9, 46), (77, 29, 14, 70), (57, 28, 17, 50), (76, 27, 16, 71), (56, 26, 15, 51), (63, 38, 19, 52), (83, 39, 20, 72), (62, 40, 21, 53), (82, 41, 18, 73), (59, 31, 22, 54), (79, 32, 23, 74), (58, 33, 24, 55), (78, 30, 25, 75), (54, 22, 26, 56), (74, 23, 27, 76), (55, 24, 28, 57), (75, 25, 29, 77), (73, 18, 30, 78), (53, 21, 33, 58), (72, 20, 32, 79), (52, 19, 31, 59), (85, 42, 34, 80), (65, 45, 37, 60), (84, 44, 36, 81), (64, 43, 35, 61), (80, 34, 41, 82), (60, 37, 40, 62), (81, 36, 39, 83), (61, 35, 38, 63), (46, 9, 43, 64), (66, 13, 44, 84), (48, 11, 45, 65), (68, 7, 42, 85), (13, 48, 65, 44), (7, 46, 64, 42), (34, 61, 63, 41), (36, 60, 62, 39), (42, 64, 61, 34), (44, 65, 60, 36), (18, 52, 59, 30), (20, 53, 58, 32), (23, 55, 57, 27), (25, 54, 56, 29), (32, 58, 55, 23), (30, 59, 54, 25), (39, 62, 53, 20), (41, 63, 52, 18), (29, 56, 51, 14), (27, 57, 50, 16), (68, 86, 46, 7), (69, 87, 49, 10), (16, 50, 49, 12), (14, 51, 47, 6), (6, 47, 87, 69), (11, 48, 86, 68), (11, 68, 85, 45), (9, 66, 84, 43), (35, 81, 83, 38), (37, 80, 82, 40), (43, 84, 81, 35), (45, 85, 80, 37), (19, 72, 79, 31), (21, 73, 78, 33), (24, 75, 77, 28), (22, 74, 76, 26), (33, 78, 75, 24), (31, 79, 74, 22), (40, 82, 73, 21), (38, 83, 72, 19), (26, 76, 71, 15), (28, 77, 70, 17), (48, 13, 66, 86), (47, 8, 67, 87), (17, 70, 69, 10), (15, 71, 67, 8)])
me_cube_001.polygons.foreach_set('use_smooth', [True] * 82)
me_cube_001.polygons.foreach_set('material_index', [1, 1, 0, 0, 0, 0, 0, 0, 0, 0, 0, 0, 0, 0, 0, 0, 0, 0, 0, 0, 0, 0, 0, 0, 0, 0, 0, 0, 0, 0, 0, 0, 0, 0, 0, 0, 0, 0, 0, 0, 0, 0, 0, 0, 0, 0, 0, 0, 0, 0, 0, 0, 0, 0, 0, 0, 0, 0, 0, 0, 0, 0, 0, 0, 0, 0, 0, 0, 0, 0, 0, 0, 0, 0, 0, 0, 0, 0, 0, 0, 0, 0])
_uv = me_cube_001.uv_layers.new(name='UVMap')
_uv.uv.foreach_set('vector', [0.5016, 0.01751, 0.7763, 0.01821, 0.8101, 1.004, 0.5033, 1.003, 0.2227, 0.01605, 0.4974, 0.01676, 0.4991, 1.002, 0.1923, 1.002, -2.224, -2.258, -2.864, -2.398, -2.721, -2.526, -2.017, -2.444, -3.323, -3.759, -3.971, -3.18, -4.019, -2.944, -3.227, -3.652, -1.955, -2.499, -1.315, -2.36, -1.458, -2.232, -2.162, -2.314, -3.323, -3.759, -2.674, -4.339, -2.434, -4.36, -3.227, -3.652, -2.089, -2.379, -2.443, -2.774, -3.235, -2.066, -3.232, -1.358, -2.089, -2.379, -2.222, -2.527, -2.16, -2.581, -2.001, -2.458, 0.785, 0.8384, 1.366, 0.3194, 5.088, 4.349, 4.439, 4.928, 1.018, 0.6304, 1.274, 0.4011, 4.86, 4.551, 4.574, 4.808, 0.785, 0.8384, 0.2042, 1.357, 3.79, 5.508, 4.439, 4.928, 0.5522, 1.046, 0.2955, 1.276, 4.017, 5.305, 4.304, 5.049, 0.538, -0.4646, 0.3817, -0.3249, 0.5491, -0.001056, 0.6755, -0.1139, 0.02798, -0.008937, -0.3257, 0.3071, -0.02268, 0.5098, 0.2632, 0.2544, 0.5883, -0.5095, 0.7446, -0.6491, 1.048, -0.4464, 0.9213, -0.3335, 0.02798, -0.008922, 0.3817, -0.3249, 0.5491, -0.001056, 0.2632, 0.2544, -1.59, -2.825, -2.096, -3.084, -1.931, -3.232, -1.351, -3.039, 0.4674, 0.4829, 0.1211, 0.7923, 0.1594, 1.169, 0.6716, 0.7114, -2.589, -1.933, -2.082, -1.674, -2.248, -1.526, -2.828, -1.719, 0.4674, 0.4829, 0.8137, 0.1735, 1.184, 0.2538, 0.6716, 0.7114, -2.421, -2.083, -3.001, -2.276, -2.932, -2.337, -2.322, -2.171, 0.6716, 0.7114, 0.1594, 1.169, 0.2042, 1.357, 0.785, 0.8384, -1.758, -2.675, -1.178, -2.482, -1.247, -2.421, -1.857, -2.587, 0.6716, 0.7114, 1.184, 0.2538, 1.366, 0.3194, 0.785, 0.8384, 0.2632, 0.2544, 0.5491, -0.001056, 0.8137, 0.1735, 0.4674, 0.4829, -0.149, 0.6227, -0.02268, 0.5098, 0.1211, 0.7923, -0.03188, 0.929, 0.2632, 0.2544, -0.02268, 0.5098, 0.1211, 0.7923, 0.4674, 0.4829, 0.6755, -0.1139, 0.5491, -0.001056, 0.8137, 0.1735, 0.9667, 0.03682, -1.714, -1.959, -1.411, -2.229, 0.3352, -0.7281, -0.193, -0.2562, -2.151, -1.569, -2.017, -1.688, -0.7211, 0.2157, -0.9545, 0.4242, -1.714, -1.959, -2.017, -1.688, -0.7211, 0.2157, -0.193, -0.2562, -1.277, -2.349, -1.411, -2.229, 0.3352, -0.7281, 0.5686, -0.9366, -0.193, -0.2562, 0.3352, -0.7281, 0.3817, -0.3249, 0.02798, -0.008922, -1.781, -2.655, -1.194, -2.468, -1.02, -2.624, -1.529, -2.879, -0.193, -0.2562, -0.7211, 0.2157, -0.3257, 0.3071, 0.02798, -0.008937, -2.398, -2.103, -2.985, -2.29, -3.159, -2.134, -2.65, -1.878, -3.223, -3.825, -3.25, -3.801, -1.411, -2.229, -1.277, -2.349, -3.461, -3.914, -3.373, -3.692, -2.017, -1.688, -1.714, -1.959, -3.4, -3.668, -3.373, -3.692, -2.017, -1.688, -2.151, -1.569, -3.461, -3.914, -3.25, -3.801, -1.411, -2.229, -1.714, -1.959, -3.373, -3.692, -3.4, -3.668, -2.151, -1.569, -2.017, -1.688, -3.25, -3.801, -3.223, -3.825, -1.277, -2.349, -1.411, -2.229, -1.208, -2.455, -1.328, -3.059, -1.579, -2.835, -1.382, -2.299, -1.901, -3.259, -1.781, -2.655, -1.529, -2.879, -1.726, -3.415, -1.411, -2.229, -1.277, -2.349, 0.5686, -0.9366, 0.3352, -0.7281, -2.017, -1.688, -2.151, -1.569, -0.9545, 0.4242, -0.7211, 0.2157, 0.5491, -0.001056, 0.6755, -0.1139, 0.9667, 0.03682, 0.8137, 0.1735, -0.02268, 0.5098, -0.149, 0.6227, -0.03188, 0.929, 0.1211, 0.7923, -1.885, -3.273, -1.758, -2.675, -1.857, -2.587, -1.953, -3.212, -1.224, -2.441, -1.351, -3.039, -1.252, -3.127, -1.155, -2.502, -2.789, -2.465, -2.589, -1.933, -2.828, -1.719, -2.955, -2.317, -1.39, -2.293, -1.59, -2.825, -1.351, -3.039, -1.224, -2.441, -0.3257, 0.3071, -0.482, 0.4467, -0.149, 0.6227, -0.02268, 0.5098, 0.3817, -0.3249, 0.538, -0.4646, 0.6755, -0.1139, 0.5491, -0.001056, 0.2955, 1.276, 0.5522, 1.046, 4.304, 5.049, 4.017, 5.305, 1.274, 0.4011, 1.018, 0.6304, 4.574, 4.808, 4.86, 4.551, -1.957, -2.231, -2.089, -2.379, -2.001, -2.458, -1.896, -2.286, -1.736, -1.983, -2.089, -2.379, -3.232, -1.358, -2.529, -1.275, -2.021, -3.151, -1.955, -2.499, -2.162, -2.314, -2.165, -3.023, -2.158, -1.607, -2.224, -2.258, -2.017, -2.444, -2.014, -1.735, -2.014, -1.735, -2.017, -2.444, -3.16, -1.423, -2.806, -1.027, -2.019, -2.176, -2.178, -2.3, -2.089, -2.379, -1.957, -2.231, -3.373, -3.692, -3.461, -3.914, -1.714, -1.959, -2.017, -1.688, -3.25, -3.801, -3.461, -3.914, -1.714, -1.959, -1.411, -2.229, 0.3352, -0.7281, -0.193, -0.2562, 0.02798, -0.008937, 0.3817, -0.3249, 0.3491, -0.7405, 0.8773, -1.212, 1.098, -0.9651, 0.7446, -0.6491, -1.411, -2.229, -1.714, -1.959, -0.193, -0.2562, 0.3352, -0.7281, -2.017, -1.688, -1.714, -1.959, -0.193, -0.2562, -0.7211, 0.2157, 0.5491, -0.001056, 0.2632, 0.2544, 0.4674, 0.4829, 0.8137, 0.1735, -0.02268, 0.5098, 0.2632, 0.2544, 0.4674, 0.4829, 0.1211, 0.7923, 1.23, 0.2128, 1.742, -0.2448, 1.855, -0.1178, 1.274, 0.4011, 1.184, 0.2538, 0.6716, 0.7114, 0.785, 0.8384, 1.366, 0.3194, 0.1211, 0.7923, 0.4674, 0.4829, 0.6716, 0.7114, 0.1594, 1.169, 0.8137, 0.1735, 0.4674, 0.4829, 0.6716, 0.7114, 1.184, 0.2538, -0.3257, 0.3071, 0.02798, -0.008922, 0.2632, 0.2544, -0.02268, 0.5098, 0.3817, -0.3249, 0.02798, -0.008937, 0.2632, 0.2544, 0.5491, -0.001056, 0.2955, 1.276, -0.2853, 1.795, 3.369, 5.884, 4.017, 5.305, 1.274, 0.4011, 1.855, -0.1178, 5.509, 3.972, 4.86, 4.551, -2.178, -2.3, -2.283, -2.472, -2.222, -2.527, -2.089, -2.379, -2.017, -2.444, -2.721, -2.526, -3.513, -1.818, -3.16, -1.423, -2.901, -4.136, -2.252, -4.715, -2.157, -4.608, -2.949, -3.9, -3.744, -3.383, -4.393, -2.803, -4.297, -2.696, -3.505, -3.404])
me_cube_001.materials.append(mat_material_005)
me_cube_001.materials.append(mat_material_007)
me_cube_001.use_remesh_preserve_volume = False
me_cube_001.use_remesh_preserve_attributes = False
me_cube_001.use_mirror_vertex_groups = False
me_cube_001.update()

# ---- objects
ob_cube_002 = bpy.data.objects.new('Cube.002', me_cube_003)
ob_cylinder = bpy.data.objects.new('Cylinder', me_cylinder)
ob_cube_001 = bpy.data.objects.new('Cube.001', me_cube_002)
ob_cube = bpy.data.objects.new('Cube', me_cube_001)

# ---- transforms, parenting, visibility, modifiers, constraints
ob_cube_002.location = (0.1146, 0.4045, -7.239)
ob_cube_002.scale = (1.0, 2.169, 1.0)
ob_cube_002.lineart.crease_threshold = 0.0
ob_cylinder.location = (0.07252, 0.3951, -5.834)
ob_cylinder.scale = (0.2209, 0.2209, 1.158)
ob_cylinder.lineart.crease_threshold = 0.0
ob_cube_001.location = (0.1071, 0.3944, -4.551)
ob_cube_001.scale = (1.0, 3.312, 1.0)
ob_cube_001.lineart.crease_threshold = 0.0
ob_cube.location = (0.06024, 0.4041, 1.697)
ob_cube.scale = (0.2955, 1.0, 5.738)
ob_cube.lineart.crease_threshold = 0.0

# ---- collection membership
col_collection_1.objects.link(ob_cube_002)
col_collection_1.objects.link(ob_cylinder)
col_collection_1.objects.link(ob_cube_001)
col_collection_1.objects.link(ob_cube)

# ---- scene / render settings (as saved in the file)
scene.frame_start = 1; scene.frame_end = 250; scene.frame_set(233)
scene.render.engine = 'CYCLES'
scene.render.resolution_percentage = 50
scene.render.dither_intensity = 0.0
scene.cycles.use_denoising = False
scene.cycles.samples = 1000
scene.cycles.sampling_pattern = 'TABULATED_SOBOL'
scene.cycles.light_sampling_threshold = 0.0
scene.cycles.use_adaptive_sampling = False
scene.cycles.use_light_tree = False
scene.cycles.blur_glossy = 0.0
scene.cycles.pixel_filter_type = 'GAUSSIAN'
scene.cycles.sample_clamp_indirect = 0.0
scene.view_settings.view_transform = 'Standard'
bpy.context.view_layer.update()

# ---- added for rendering (the .blend has no active camera and no usable light): camera, sun
cam_auto = bpy.data.cameras.new('AutoCamera')
cam_auto.lens = 50.0
cam_auto.sensor_width = 36.0
cam_auto.clip_end = 1000.0
ob_auto_camera = bpy.data.objects.new('AutoCamera', cam_auto)
scene.collection.objects.link(ob_auto_camera)
ob_auto_camera.location = (14.6724, -17.1188, 11.7897)
ob_auto_camera.rotation_euler = (1.09748, -7.21219e-08, 0.694738)
scene.camera = ob_auto_camera
light_auto_sun = bpy.data.lights.new('AutoSun', 'SUN')
light_auto_sun.energy = 3.0
light_auto_sun.angle = 0.0523599
ob_auto_sun = bpy.data.objects.new('AutoSun', light_auto_sun)
scene.collection.objects.link(ob_auto_sun)
ob_auto_sun.rotation_euler = (0.872665, 0.174533, 0.523599)
bpy.context.view_layer.update()
